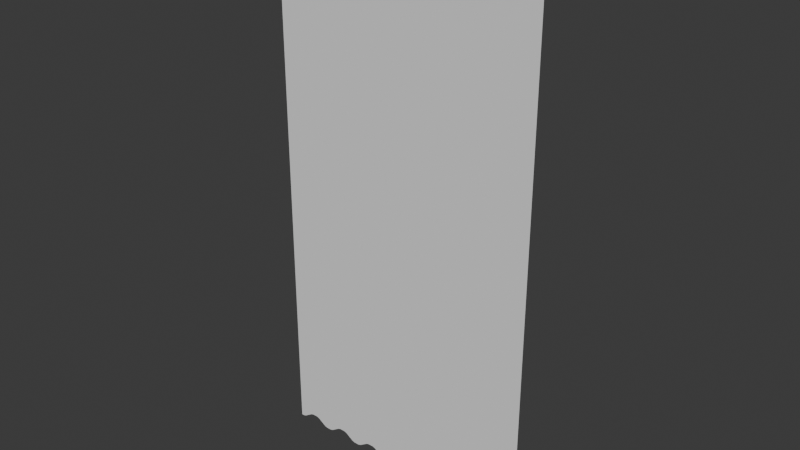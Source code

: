# Source: triangle_wall.blend  (saved by Blender 4.1.24; exported with 4.5.12 LTS)
import bpy
from mathutils import Matrix  # noqa: F401  (used for matrix-valued properties, if any)

bpy.ops.wm.read_factory_settings(use_empty=True)
scene = bpy.context.scene
scene.name = 'Scene'

# ---- collections
col_collection = bpy.data.collections.new('Collection'); scene.collection.children.link(col_collection)

# ---- world
world_world = bpy.data.worlds.new('World'); scene.world = world_world
world_world.use_nodes = True; world_world.node_tree.nodes.clear()
_N = world_world.node_tree.nodes; _L = world_world.node_tree.links
n0 = _N.new('ShaderNodeOutputWorld'); n0.name = 'World Output'; n0.location = (300, 300)
n1 = _N.new('ShaderNodeBackground'); n1.name = 'Background'; n1.location = (10, 300)
n1.inputs[0].default_value = (0.05088, 0.05088, 0.05088, 1.0)
_L.new(n1.outputs[0], n0.inputs[0])
n0.is_active_output = True
world_world.color = (0.05088, 0.05088, 0.05088)
world_world.use_sun_shadow = False
world_world.sun_shadow_jitter_overblur = 0.0

# ---- meshes
me_plane_001 = bpy.data.meshes.new('Plane.001')
me_plane_001.from_pydata([(-1.0, 0.0, -2.983e-17), (-0.9796, 0.0, -2.983e-17), (-1.0, 0.0, 4.0), (-0.9592, 4.983e-10, 0.006941), (-0.898, 3.488e-09, 0.04859), (-0.8776, 3.987e-09, 0.05553), (-0.8367, 3.987e-09, 0.05553), (-0.8163, 3.488e-09, 0.04859), (-0.7551, 4.983e-10, 0.006941), (-0.7347, 5.551e-17, 1.293e-09), (-0.6939, 0.0, -2.983e-17), (-0.6735, 4.983e-10, 0.006941), (-0.6122, 3.488e-09, 0.04859), (-0.5918, 3.987e-09, 0.05553), (-0.551, 3.987e-09, 0.05553), (-0.5306, 3.488e-09, 0.04859), (-0.4694, 4.983e-10, 0.006941), (-0.449, 5.551e-17, 1.293e-09), (-0.4082, 0.0, -2.983e-17), (-0.3878, 4.983e-10, 0.006941), (-0.3265, 3.488e-09, 0.04859), (-0.3061, 3.987e-09, 0.05553), (-0.2653, 3.987e-09, 0.05553), (-0.2449, 3.488e-09, 0.04859), (-0.1837, 4.983e-10, 0.006941), (-0.1633, 5.551e-17, 1.293e-09), (-0.1224, 0.0, -2.983e-17), (-0.102, 4.983e-10, 0.006941), (-0.04082, 3.488e-09, 0.04859), (-0.02041, 3.987e-09, 0.05553), (0.02041, 3.987e-09, 0.05553), (0.04082, 3.488e-09, 0.04859), (0.102, 4.983e-10, 0.006941), (0.1224, 5.551e-17, 1.293e-09), (0.1633, 0.0, -2.983e-17), (0.1837, 4.983e-10, 0.006941), (0.2449, 3.488e-09, 0.04859), (0.2653, 3.987e-09, 0.05553), (0.3061, 3.987e-09, 0.05553), (0.3265, 3.488e-09, 0.04859), (0.3878, 4.983e-10, 0.006941), (0.4082, 5.551e-17, 1.293e-09), (0.449, 0.0, -2.983e-17), (0.4694, 4.983e-10, 0.006941), (0.5306, 3.488e-09, 0.04859), (0.551, 3.987e-09, 0.05553), (0.5918, 3.987e-09, 0.05553), (0.6122, 3.488e-09, 0.04859), (0.6735, 4.983e-10, 0.006941), (0.6939, 5.551e-17, 1.293e-09), (1.0, 0.0, 4.0), (0.7347, 0.0, -2.983e-17), (0.7551, 4.983e-10, 0.006941), (0.8163, 3.488e-09, 0.04859), (0.8367, 3.987e-09, 0.05553), (0.8776, 3.987e-09, 0.05553), (0.898, 3.488e-09, 0.04859), (0.9592, 4.983e-10, 0.006941), (0.9796, 5.551e-17, 1.293e-09), (1.0, 5.551e-17, 1.293e-09)], [], [(0, 1, 3, 4, 5, 6, 7, 8, 9, 10, 11, 12, 13, 14, 15, 16, 17, 18, 19, 20, 21, 22, 23, 24, 25, 26, 27, 28, 29, 30, 31, 32, 33, 34, 35, 36, 37, 38, 39, 40, 41, 42, 43, 44, 45, 46, 47, 48, 49, 51, 52, 53, 54, 55, 56, 57, 58, 59, 50, 2)])
_uv = me_plane_001.uv_layers.new(name='UVMap')
_uv.uv.foreach_set('vector', [0.0001414, 0.0001415, 0.01034, 0.0001415, 0.02055, 0.003612, 0.05115, 0.02443, 0.06136, 0.0279, 0.08176, 0.0279, 0.09197, 0.02443, 0.1226, 0.003612, 0.1328, 0.0001414, 0.1532, 0.0001414, 0.1634, 0.003612, 0.194, 0.02443, 0.2042, 0.0279, 0.2246, 0.0279, 0.2348, 0.02443, 0.2654, 0.003612, 0.2756, 0.0001414, 0.296, 0.0001414, 0.3062, 0.003612, 0.3368, 0.02443, 0.347, 0.0279, 0.3674, 0.0279, 0.3776, 0.02443, 0.4082, 0.003612, 0.4184, 0.0001414, 0.4389, 0.0001414, 0.4491, 0.003612, 0.4797, 0.02443, 0.4899, 0.0279, 0.5103, 0.0279, 0.5205, 0.02443, 0.5511, 0.003612, 0.5613, 0.0001414, 0.5817, 0.0001414, 0.5919, 0.003612, 0.6225, 0.02443, 0.6327, 0.0279, 0.6531, 0.0279, 0.6633, 0.02443, 0.6939, 0.003612, 0.7041, 0.0001414, 0.7245, 0.0001414, 0.7347, 0.003612, 0.7653, 0.02443, 0.7755, 0.0279, 0.7959, 0.0279, 0.8061, 0.02443, 0.8368, 0.003612, 0.847, 0.0001414, 0.8674, 0.0001414, 0.8776, 0.003612, 0.9082, 0.02443, 0.9184, 0.0279, 0.9388, 0.0279, 0.949, 0.02443, 0.9796, 0.003611, 0.9898, 0.0001413, 1.0, 0.0001413, 1.0, 2.0, 0.0001415, 2.0])
me_plane_001.update()

# ---- objects
ob_trianglewall = bpy.data.objects.new('TriangleWall', me_plane_001)

# ---- transforms, parenting, visibility, modifiers, constraints
ob_trianglewall.location = (0.0, 0.0, 0.0)
_m = ob_trianglewall.modifiers.new('Triangulate', 'TRIANGULATE')

# ---- collection membership
col_collection.objects.link(ob_trianglewall)

# ---- scene / render settings (as saved in the file)
scene.frame_start = 1; scene.frame_end = 250; scene.frame_set(1)
scene.render.engine = 'BLENDER_EEVEE_NEXT'
scene.cycles.sampling_pattern = 'TABULATED_SOBOL'
scene.eevee.ray_tracing_options.trace_max_roughness = 0.0
bpy.context.view_layer.update()

# ---- added for rendering (the .blend has no active camera and no usable light): camera, sun
cam_auto = bpy.data.cameras.new('AutoCamera')
cam_auto.lens = 50.0
cam_auto.sensor_width = 36.0
cam_auto.clip_end = 1000.0
ob_auto_camera = bpy.data.objects.new('AutoCamera', cam_auto)
scene.collection.objects.link(ob_auto_camera)
ob_auto_camera.location = (4.13773, -4.96528, 5.31018)
ob_auto_camera.rotation_euler = (1.09748, -7.21219e-08, 0.694738)
scene.camera = ob_auto_camera
light_auto_sun = bpy.data.lights.new('AutoSun', 'SUN')
light_auto_sun.energy = 3.0
light_auto_sun.angle = 0.0523599
ob_auto_sun = bpy.data.objects.new('AutoSun', light_auto_sun)
scene.collection.objects.link(ob_auto_sun)
ob_auto_sun.rotation_euler = (0.872665, 0.174533, 0.523599)
bpy.context.view_layer.update()
